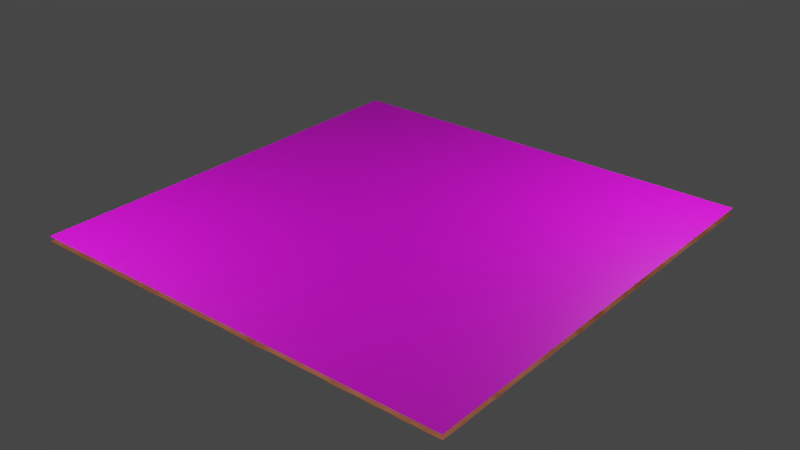 # Source: T_Rust.blend  (saved by Blender 2.91.10; exported with 4.5.12 LTS)
import bpy
from mathutils import Matrix  # noqa: F401  (used for matrix-valued properties, if any)

bpy.ops.wm.read_factory_settings(use_empty=True)
scene = bpy.context.scene
scene.name = 'Scene'

# ---- collections
col_lights = bpy.data.collections.new('Lights'); scene.collection.children.link(col_lights)

# ---- images (referenced by path relative to the original .blend; pixels are not part of the script)
import os
ASSET_DIR = os.environ.get("B2B_ASSET_DIR", "")  # directory of the original .blend (textures are referenced by path, not embedded)
HERE = os.path.dirname(os.path.abspath(__file__))  # packed textures are extracted next to this script under _unpacked/

def load_image(name, relpath, width, height, colorspace="sRGB"):
    """Load a texture the original file referenced (path relative to the .blend, or extracted next to this script)."""
    p = next((c for c in (os.path.join(HERE, relpath), os.path.join(ASSET_DIR, relpath)) if relpath and os.path.exists(c)), "")
    if p:
        img = bpy.data.images.load(p, check_existing=True)
        img.name = name
    else:  # same state as the original file: an image datablock whose file is absent (Cycles renders it pink)
        img = bpy.data.images.new(name, width, height)
        img.source = "FILE"
        img.filepath = "//" + (relpath or name)
    img.colorspace_settings.name = colorspace
    return img
img_bake = load_image('Bake', 'T_Rust_AO.png', 1024, 1024, 'sRGB')

# ---- materials (node trees are filled in below, after node groups)
mat_t_texturename = bpy.data.materials.new('T_TextureName')
mat_t_texturename.displacement_method = 'DISPLACEMENT'
mat_bake = bpy.data.materials.new('Bake')

# ---- node groups
ng_bh7_proceduraltiling = bpy.data.node_groups.new('BH7_ProceduralTiling', 'ShaderNodeTree')
_N = ng_bh7_proceduraltiling.nodes; _L = ng_bh7_proceduraltiling.links
ng_t_rust = bpy.data.node_groups.new('T_Rust', 'ShaderNodeTree')
_s = ng_t_rust.interface.new_socket(name='Color', in_out='OUTPUT', socket_type='NodeSocketColor')
_s.default_value = (0.0, 0.0, 0.0, 0.0)
_s = ng_t_rust.interface.new_socket(name='Roughness', in_out='OUTPUT', socket_type='NodeSocketFloat')
_s = ng_t_rust.interface.new_socket(name='Bump', in_out='OUTPUT', socket_type='NodeSocketFloat')
_s.min_value = 0.0
_s.max_value = 0.0
_s = ng_t_rust.interface.new_socket(name='Displacement', in_out='OUTPUT', socket_type='NodeSocketFloat')
_s.min_value = 0.0
_s.max_value = 0.0
_s = ng_t_rust.interface.new_socket(name='Color1', in_out='INPUT', socket_type='NodeSocketColor')
_s.default_value = (0.07661, 0.02651, 0.01528, 1.0)
_s = ng_t_rust.interface.new_socket(name='Color2', in_out='INPUT', socket_type='NodeSocketColor')
_s.default_value = (0.4395, 0.131, 0.07018, 1.0)
_s = ng_t_rust.interface.new_socket(name='NoiseScale01', in_out='INPUT', socket_type='NodeSocketFloat')
_s.default_value = 7.2
_s.min_value = -1000.0
_s.max_value = 1000.0
_s = ng_t_rust.interface.new_socket(name='NoiseMix01', in_out='INPUT', socket_type='NodeSocketFloat')
_s.subtype = 'FACTOR'
_s.default_value = 1.0
_s.min_value = 0.0
_s.max_value = 1.0
_s = ng_t_rust.interface.new_socket(name='NoiseScale02', in_out='INPUT', socket_type='NodeSocketFloat')
_s.default_value = 11.2
_s.min_value = -1000.0
_s.max_value = 1000.0
_s = ng_t_rust.interface.new_socket(name='NoiseMix02', in_out='INPUT', socket_type='NodeSocketFloat')
_s.subtype = 'FACTOR'
_s.default_value = 0.35
_s.min_value = 0.0
_s.max_value = 1.0
_s = ng_t_rust.interface.new_socket(name='NoiseScale03', in_out='INPUT', socket_type='NodeSocketFloat')
_s.default_value = 52.5
_s.min_value = -1000.0
_s.max_value = 1000.0
_s = ng_t_rust.interface.new_socket(name='NoiseMix03', in_out='INPUT', socket_type='NodeSocketFloat')
_s.subtype = 'FACTOR'
_s.default_value = 0.325
_s.min_value = 0.0
_s.max_value = 1.0
_s = ng_t_rust.interface.new_socket(name='NoiseScale04', in_out='INPUT', socket_type='NodeSocketFloat')
_s.default_value = 28.3
_s.min_value = -1000.0
_s.max_value = 1000.0
_s = ng_t_rust.interface.new_socket(name='NoiseVariations', in_out='INPUT', socket_type='NodeSocketFloat')
_s.min_value = -1e+04
_s.max_value = 1e+04
_s = ng_t_rust.interface.new_socket(name='Crustiness', in_out='INPUT', socket_type='NodeSocketFloat')
_s.default_value = 1.0
_s.min_value = -1e+04
_s.max_value = 1e+04
_s = ng_t_rust.interface.new_socket(name='BumpScale', in_out='INPUT', socket_type='NodeSocketFloat')
_s.default_value = 144.3
_s.min_value = -1000.0
_s.max_value = 1000.0
_s = ng_t_rust.interface.new_socket(name='DisplacementStrength', in_out='INPUT', socket_type='NodeSocketFloat')
_s.default_value = 0.02
_s.min_value = -1e+04
_s.max_value = 1e+04
_s = ng_t_rust.interface.new_socket(name='Roughness', in_out='INPUT', socket_type='NodeSocketFloat')
_s.default_value = 0.21
_s.min_value = -1e+04
_s.max_value = 1e+04
_N = ng_t_rust.nodes; _L = ng_t_rust.links
n0 = _N.new('ShaderNodeValToRGB'); n0.name = 'ColorRamp'; n0.location = (710, 511)
while len(n0.color_ramp.elements) > 1: n0.color_ramp.elements.remove(n0.color_ramp.elements[-1])
n0.color_ramp.elements[0].position = 0.004545; n0.color_ramp.elements[0].color = (0.0, 0.0, 0.0, 1.0)
_e = n0.color_ramp.elements.new(1.0); _e.color = (1.0, 1.0, 1.0, 1.0)
n1 = _N.new('ShaderNodeTexNoise'); n1.name = 'Noise Texture'; n1.location = (-353, 306)
n2 = _N.new('ShaderNodeMix'); n2.name = 'Mix'; n2.location = (-129, 236)
n2.data_type = 'RGBA'
n2.blend_type = 'DARKEN'
n3 = _N.new('ShaderNodeTexNoise'); n3.name = 'Noise Texture.001'; n3.location = (-353, 59)
n3.inputs[8].default_value = 0.1
n4 = _N.new('ShaderNodeMix'); n4.name = 'Mix.001'; n4.location = (58, 73)
n4.data_type = 'RGBA'
n4.blend_type = 'BURN'
n5 = _N.new('ShaderNodeTexNoise'); n5.name = 'Noise Texture.002'; n5.location = (-363, -199)
n5.inputs[8].default_value = 0.1
n6 = _N.new('ShaderNodeTexNoise'); n6.name = 'Noise Texture.003'; n6.location = (-372, -450)
n6.inputs[8].default_value = 0.59
n7 = _N.new('ShaderNodeMix'); n7.name = 'Mix.002'; n7.location = (268, -238)
n7.data_type = 'RGBA'
n7.blend_type = 'SUBTRACT'
n8 = _N.new('ShaderNodeMix'); n8.name = 'Mix.003'; n8.location = (984, 516)
n8.data_type = 'RGBA'
n9 = _N.new('ShaderNodeVectorMath'); n9.name = 'Vector Math'; n9.location = (-652, -269)
n9.operation = 'MULTIPLY'
n9.inputs[1].default_value = (1.4, 1.0, 1.0)
n10 = _N.new('ShaderNodeMapRange'); n10.name = 'Map Range'; n10.location = (-178, -445)
n10.inputs[1].default_value = 0.54
n11 = _N.new('ShaderNodeTexCoord'); n11.name = 'Texture Coordinate'; n11.location = (-1156, -201)
n12 = _N.new('ShaderNodeMapRange'); n12.name = 'Map Range.001'; n12.location = (861, -215)
n13 = _N.new('NodeGroupOutput'); n13.name = 'Group Output'; n13.location = (1356, 0)
n14 = _N.new('ShaderNodeMapRange'); n14.name = 'Map Range.003'; n14.location = (1177, -351)
n14.inputs[3].default_value = 1.0
n15 = _N.new('ShaderNodeClamp'); n15.name = 'Clamp'; n15.location = (1367, -393)
n16 = _N.new('ShaderNodeMapRange'); n16.name = 'Map Range.002'; n16.location = (872, 55)
n16.inputs[4].default_value = 0.01
n17 = _N.new('ShaderNodeTexNoise'); n17.name = 'Noise Texture.004'; n17.location = (640, 99)
n17.inputs[4].default_value = 1.0
n18 = _N.new('ShaderNodeGroup'); n18.name = 'Group'; n18.location = (-928, -206)
n18.width = 150
n18.node_tree = ng_bh7_proceduraltiling
n19 = _N.new('NodeGroupInput'); n19.name = 'Group Input'; n19.location = (-1156, 385)
_L.new(n8.outputs[2], n13.inputs[0])
_L.new(n12.outputs[0], n13.inputs[3])
_L.new(n16.outputs[0], n13.inputs[2])
_L.new(n1.outputs[0], n2.inputs[6])
_L.new(n3.outputs[0], n2.inputs[7])
_L.new(n2.outputs[2], n4.inputs[6])
_L.new(n5.outputs[0], n4.inputs[7])
_L.new(n9.outputs[0], n5.inputs[0])
_L.new(n4.outputs[2], n7.inputs[6])
_L.new(n6.outputs[0], n10.inputs[0])
_L.new(n10.outputs[0], n7.inputs[7])
_L.new(n7.outputs[2], n0.inputs[0])
_L.new(n0.outputs[0], n8.inputs[0])
_L.new(n7.outputs[2], n12.inputs[0])
_L.new(n17.outputs[0], n16.inputs[0])
_L.new(n19.outputs[2], n1.inputs[2])
_L.new(n19.outputs[4], n3.inputs[2])
_L.new(n19.outputs[6], n5.inputs[2])
_L.new(n19.outputs[8], n6.inputs[2])
_L.new(n19.outputs[9], n10.inputs[3])
_L.new(n19.outputs[10], n10.inputs[4])
_L.new(n19.outputs[3], n2.inputs[0])
_L.new(n19.outputs[5], n4.inputs[0])
_L.new(n19.outputs[7], n7.inputs[0])
_L.new(n19.outputs[0], n8.inputs[6])
_L.new(n19.outputs[1], n8.inputs[7])
_L.new(n19.outputs[11], n17.inputs[2])
_L.new(n19.outputs[12], n12.inputs[4])
_L.new(n14.outputs[0], n15.inputs[0])
_L.new(n15.outputs[0], n13.inputs[1])
_L.new(n7.outputs[2], n14.inputs[0])
_L.new(n19.outputs[13], n14.inputs[4])
_L.new(n18.outputs[0], n1.inputs[0])
_L.new(n18.outputs[0], n9.inputs[0])
_L.new(n18.outputs[0], n6.inputs[0])
_L.new(n11.outputs[2], n18.inputs[0])
_L.new(n18.outputs[0], n17.inputs[0])
n13.is_active_output = True

# ---- material node trees
mat_t_texturename.use_nodes = True; mat_t_texturename.node_tree.nodes.clear()
_N = mat_t_texturename.node_tree.nodes; _L = mat_t_texturename.node_tree.links
n0 = _N.new('ShaderNodeOutputMaterial'); n0.name = 'Material Output'; n0.location = (670, 299)
n1 = _N.new('ShaderNodeDisplacement'); n1.name = 'Displacement'; n1.location = (338, -389)
n1.inputs[1].default_value = 0.0
n1.inputs[2].default_value = 1.0
n2 = _N.new('ShaderNodeBsdfPrincipled'); n2.name = 'Principled BSDF'; n2.location = (279, 276)
n2.distribution = 'GGX'
n2.subsurface_method = 'BURLEY'
n2.inputs[3].default_value = 1.45
n2.inputs[27].default_value = (0.0, 0.0, 0.0, 1.0)
n2.inputs[28].default_value = 1.0
n3 = _N.new('ShaderNodeBump'); n3.name = 'Bump'; n3.location = (53, -76)
n3.inputs[1].default_value = 1.0
n3.inputs[2].default_value = 1.0
n4 = _N.new('ShaderNodeEmission'); n4.name = 'Emission Viewer'; n4.location = (670, 339)
n4.label = 'Viewer'
n4.hide = True
n5 = _N.new('ShaderNodeGroup'); n5.name = 'Group.001'; n5.location = (-339, 115)
n5.width = 217
n5.node_tree = ng_t_rust
n5.inputs[0].default_value = (0.07661, 0.02651, 0.01528, 1.0)
n5.inputs[1].default_value = (0.4395, 0.131, 0.07018, 1.0)
n5.inputs[2].default_value = 7.2
n5.inputs[3].default_value = 1.0
n5.inputs[4].default_value = 11.2
n5.inputs[5].default_value = 0.35
n5.inputs[6].default_value = 52.5
n5.inputs[7].default_value = 0.325
n5.inputs[8].default_value = 28.3
n5.inputs[9].default_value = 0.0
n5.inputs[10].default_value = 1.0
n5.inputs[11].default_value = 144.3
n5.inputs[12].default_value = 0.02
n5.inputs[13].default_value = 0.21
_L.new(n1.outputs[0], n0.inputs[2])
_L.new(n5.outputs[0], n2.inputs[0])
_L.new(n5.outputs[3], n1.inputs[0])
_L.new(n3.outputs[0], n2.inputs[5])
_L.new(n5.outputs[2], n3.inputs[3])
_L.new(n5.outputs[1], n2.inputs[2])
_L.new(n4.outputs[0], n0.inputs[0])
_L.new(n5.outputs[0], n4.inputs[0])
n0.is_active_output = True
mat_bake.use_nodes = True; mat_bake.node_tree.nodes.clear()
_N = mat_bake.node_tree.nodes; _L = mat_bake.node_tree.links
n0 = _N.new('ShaderNodeBsdfPrincipled'); n0.name = 'Principled BSDF'; n0.location = (10, 300)
n0.distribution = 'GGX'
n0.subsurface_method = 'BURLEY'
n0.inputs[3].default_value = 1.45
n0.inputs[27].default_value = (0.0, 0.0, 0.0, 1.0)
n0.inputs[28].default_value = 1.0
n1 = _N.new('ShaderNodeOutputMaterial'); n1.name = 'Material Output'; n1.location = (300, 300)
n2 = _N.new('ShaderNodeTexImage'); n2.name = 'Image Texture'; n2.location = (-314, 247)
n2.image = img_bake
_L.new(n0.outputs[0], n1.inputs[0])
_L.new(n2.outputs[0], n0.inputs[0])
n1.is_active_output = True

# ---- world
world_world = bpy.data.worlds.new('World'); scene.world = world_world
world_world.use_nodes = True; world_world.node_tree.nodes.clear()
_N = world_world.node_tree.nodes; _L = world_world.node_tree.links
n0 = _N.new('ShaderNodeOutputWorld'); n0.name = 'World Output'; n0.location = (300, 300)
n1 = _N.new('ShaderNodeBackground'); n1.name = 'Background'; n1.location = (10, 300)
n1.inputs[0].default_value = (0.05088, 0.05088, 0.05088, 1.0)
_L.new(n1.outputs[0], n0.inputs[0])
n0.is_active_output = True
world_world.color = (0.05088, 0.05088, 0.05088)
world_world.use_sun_shadow = False
world_world.sun_shadow_jitter_overblur = 0.0

# ---- lights
light_point = bpy.data.lights.new('Point', 'POINT')
light_point.transmission_factor = 0.0
light_point.energy = 50.0
light_point.shadow_soft_size = 0.25
light_point.shadow_maximum_resolution = 0.006
light_point.use_absolute_resolution = True
light_point_001 = bpy.data.lights.new('Point.001', 'POINT')
light_point_001.transmission_factor = 0.0
light_point_001.energy = 50.0
light_point_001.shadow_soft_size = 0.25
light_point_001.shadow_maximum_resolution = 0.006
light_point_001.use_absolute_resolution = True

# ---- meshes
me_cube = bpy.data.meshes.new('Cube')
me_cube.from_pydata([(-0.6408, -0.6408, -0.6408), (-0.6408, -0.6408, 0.6408), (-0.6408, 0.6408, -0.6408), (-0.6408, 0.6408, 0.6408), (0.6408, -0.6408, -0.6408), (0.6408, -0.6408, 0.6408), (0.6408, 0.6408, -0.6408), (0.6408, 0.6408, 0.6408)], [], [(0, 1, 3, 2), (2, 3, 7, 6), (6, 7, 5, 4), (4, 5, 1, 0), (2, 6, 4, 0), (7, 3, 1, 5)])
me_cube.polygons.foreach_set('use_smooth', [True] * 6)
_uv = me_cube.uv_layers.new(name='UVMap')
_uv.uv.foreach_set('vector', [0.375, 0.0, 0.625, 0.0, 0.625, 0.25, 0.375, 0.25, 0.375, 0.25, 0.625, 0.25, 0.625, 0.5, 0.375, 0.5, 0.375, 0.5, 0.625, 0.5, 0.625, 0.75, 0.375, 0.75, 0.375, 0.75, 0.625, 0.75, 0.625, 1.0, 0.375, 1.0, 0.125, 0.5, 0.375, 0.5, 0.375, 0.75, 0.125, 0.75, 0.625, 0.5, 0.875, 0.5, 0.875, 0.75, 0.625, 0.75])
me_cube.materials.append(mat_t_texturename)
me_cube.use_remesh_fix_poles = True
me_cube.use_remesh_preserve_attributes = False
me_cube.use_mirror_vertex_groups = False
me_cube.update()
me_plane = bpy.data.meshes.new('Plane')
me_plane.from_pydata([(-1.0, -1.0, 0.0), (1.0, -1.0, 0.0), (-1.0, 1.0, 0.0), (1.0, 1.0, 0.0)], [], [(0, 1, 3, 2)])
_uv = me_plane.uv_layers.new(name='UVMap')
_uv.uv.foreach_set('vector', [0.0, 0.0, 1.0, 0.0, 1.0, 1.0, 0.0, 1.0])
me_plane.materials.append(mat_t_texturename)
me_plane.use_remesh_fix_poles = True
me_plane.use_remesh_preserve_attributes = False
me_plane.use_mirror_vertex_groups = False
me_plane.update()
me_plane_001 = bpy.data.meshes.new('Plane.001')
me_plane_001.from_pydata([(-1.0, -1.0, 0.0), (1.0, -1.0, 0.0), (-1.0, 1.0, 0.0), (1.0, 1.0, 0.0)], [], [(0, 1, 3, 2)])
_uv = me_plane_001.uv_layers.new(name='UVMap')
_uv.uv.foreach_set('vector', [0.0, 0.0, 1.0, 0.0, 1.0, 1.0, 0.0, 1.0])
me_plane_001.materials.append(mat_bake)
me_plane_001.use_remesh_fix_poles = True
me_plane_001.use_remesh_preserve_attributes = False
me_plane_001.use_mirror_vertex_groups = False
me_plane_001.update()

# ---- objects
ob_cube = bpy.data.objects.new('Cube', me_cube)
ob_plane = bpy.data.objects.new('Plane', me_plane)
ob_planebake = bpy.data.objects.new('PlaneBake', me_plane_001)
ob_point = bpy.data.objects.new('Point', light_point)
ob_point_001 = bpy.data.objects.new('Point.001', light_point_001)

# ---- transforms, parenting, visibility, modifiers, constraints
ob_cube.location = (0.0, 0.0, 0.0)
ob_cube.hide_viewport = True
ob_cube.hide_render = True
ob_cube.lineart.crease_threshold = 0.0
_m = ob_cube.modifiers.new('Bevel', 'BEVEL')
_m.width = 0.06
_m.width_pct = 0.06
_m.segments = 3
_m.limit_method = 'NONE'
_m.harden_normals = True
ob_plane.location = (0.0, 0.0, 0.0)
ob_plane.lineart.crease_threshold = 0.0
ob_plane.cycles.use_adaptive_subdivision = True
ob_plane.cycles.dicing_rate = 0.5
_m = ob_plane.modifiers.new('Subdivision', 'SUBSURF')
_m.uv_smooth = 'PRESERVE_CORNERS'
_m.subdivision_type = 'SIMPLE'
ob_planebake.location = (0.0, 0.0, 0.02983)
ob_planebake.lineart.crease_threshold = 0.0
ob_planebake.cycles.use_adaptive_subdivision = True
ob_planebake.cycles.dicing_rate = 0.5
_m = ob_planebake.modifiers.new('Subdivision', 'SUBSURF')
_m.uv_smooth = 'PRESERVE_CORNERS'
_m.subdivision_type = 'SIMPLE'
ob_point.location = (1.085, 0.8475, 1.062)
ob_point.lineart.crease_threshold = 0.0
ob_point_001.location = (-0.888, -1.346, 1.103)
ob_point_001.lineart.crease_threshold = 0.0

# ---- collection membership
scene.collection.objects.link(ob_cube)
scene.collection.objects.link(ob_plane)
scene.collection.objects.link(ob_planebake)
col_lights.objects.link(ob_point)
col_lights.objects.link(ob_point_001)

# ---- scene / render settings (as saved in the file)
scene.frame_start = 0; scene.frame_end = 120; scene.frame_set(0)
scene.render.engine = 'CYCLES'
scene.render.image_settings.color_depth = '16'
scene.render.fps = 3
scene.render.fps_base = 0.1
scene.render.dither_intensity = 0.0
scene.render.film_transparent = True
scene.render.simplify_subdivision = 0
scene.cycles.feature_set = 'EXPERIMENTAL'
scene.cycles.use_denoising = False
scene.cycles.samples = 64
scene.cycles.sampling_pattern = 'TABULATED_SOBOL'
scene.cycles.use_adaptive_sampling = False
scene.cycles.use_light_tree = False
scene.cycles.sample_clamp_direct = 12.0
scene.cycles.bake_type = 'AO'
scene.view_settings.look = 'Medium Contrast'
scene.view_settings.view_transform = 'Filmic'
bpy.context.view_layer.update()

# ---- added for rendering (the .blend has no active camera): camera
cam_auto = bpy.data.cameras.new('AutoCamera')
cam_auto.lens = 50.0
cam_auto.sensor_width = 36.0
cam_auto.clip_end = 1000.0
ob_auto_camera = bpy.data.objects.new('AutoCamera', cam_auto)
scene.collection.objects.link(ob_auto_camera)
ob_auto_camera.location = (2.61708, -3.14049, 2.10858)
ob_auto_camera.rotation_euler = (1.09748, -7.21219e-08, 0.694738)
scene.camera = ob_auto_camera
bpy.context.view_layer.update()
